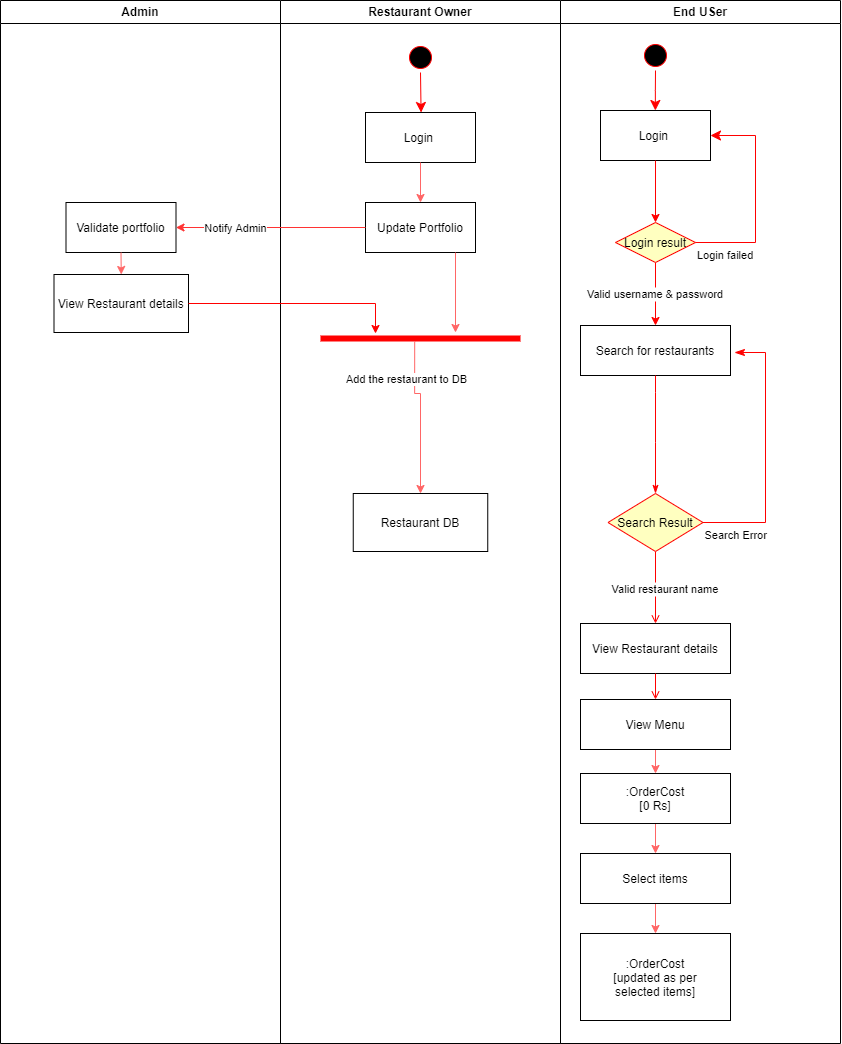

The diagram above was exported from draw.io. Its source (the exported page's mxGraphModel, read from the mxfile embedded in the PNG):
<mxGraphModel dx="1483" dy="781" grid="1" gridSize="10" guides="1" tooltips="1" connect="1" arrows="1" fold="1" page="1" pageScale="1" pageWidth="1169" pageHeight="826" background="none" math="0" shadow="0">
  <root>
    <mxCell id="0" />
    <mxCell id="1" parent="0" />
    <mxCell id="2" value="Admin" style="swimlane;whiteSpace=wrap" parent="1" vertex="1">
      <mxGeometry x="165" y="127" width="280" height="1043" as="geometry" />
    </mxCell>
    <mxCell id="6" value="" style="edgeStyle=elbowEdgeStyle;elbow=horizontal;verticalAlign=bottom;endArrow=open;endSize=8;strokeColor=#FF0000;endFill=1;rounded=0" parent="2" source="5" edge="1">
      <mxGeometry x="100" y="40" as="geometry">
        <mxPoint x="115.16666666666674" y="110" as="targetPoint" />
      </mxGeometry>
    </mxCell>
    <mxCell id="68f2ulKUjK1YPKLAIao9-63" value="Validate portfolio" style="" vertex="1" parent="2">
      <mxGeometry x="65.5" y="202" width="110" height="50" as="geometry" />
    </mxCell>
    <mxCell id="68f2ulKUjK1YPKLAIao9-74" value="View Restaurant details" style="" vertex="1" parent="2">
      <mxGeometry x="53.5" y="274" width="134.5" height="58" as="geometry" />
    </mxCell>
    <mxCell id="68f2ulKUjK1YPKLAIao9-82" value="" style="rounded=0;orthogonalLoop=1;jettySize=auto;html=1;fillColor=#f8cecc;strokeColor=#FF6666;exitX=0.5;exitY=1;exitDx=0;exitDy=0;entryX=0.5;entryY=0;entryDx=0;entryDy=0;" edge="1" parent="2" source="68f2ulKUjK1YPKLAIao9-63" target="68f2ulKUjK1YPKLAIao9-74">
      <mxGeometry relative="1" as="geometry">
        <mxPoint x="430.5" y="249" as="sourcePoint" />
        <mxPoint x="123" y="320" as="targetPoint" />
      </mxGeometry>
    </mxCell>
    <mxCell id="3" value="End USer" style="swimlane;whiteSpace=wrap" parent="1" vertex="1">
      <mxGeometry x="725" y="127" width="280" height="1043" as="geometry" />
    </mxCell>
    <mxCell id="13" value="" style="ellipse;shape=startState;fillColor=#000000;strokeColor=#ff0000;" parent="3" vertex="1">
      <mxGeometry x="80" y="40" width="30" height="30" as="geometry" />
    </mxCell>
    <mxCell id="14" value="" style="edgeStyle=elbowEdgeStyle;elbow=horizontal;verticalAlign=bottom;endArrow=classic;endSize=8;strokeColor=#FF0000;endFill=1;rounded=0" parent="3" source="13" target="15" edge="1">
      <mxGeometry x="40" y="20" as="geometry">
        <mxPoint x="55" y="90" as="targetPoint" />
      </mxGeometry>
    </mxCell>
    <mxCell id="15" value="Login " style="" parent="3" vertex="1">
      <mxGeometry x="40" y="110" width="110" height="50" as="geometry" />
    </mxCell>
    <mxCell id="17" value="" style="endArrow=classic;strokeColor=#FF0000;endFill=1;rounded=0;entryX=0.5;entryY=0;entryDx=0;entryDy=0;" parent="3" source="15" target="21" edge="1">
      <mxGeometry relative="1" as="geometry">
        <mxPoint x="75" y="220" as="targetPoint" />
      </mxGeometry>
    </mxCell>
    <mxCell id="18" value="Search for restaurants" style="" parent="3" vertex="1">
      <mxGeometry x="20" y="325" width="150" height="50" as="geometry" />
    </mxCell>
    <mxCell id="19" value="Valid username &amp; password" style="endArrow=classic;strokeColor=#FF0000;endFill=1;rounded=0;exitX=0.5;exitY=1;exitDx=0;exitDy=0;" parent="3" source="21" target="18" edge="1">
      <mxGeometry relative="1" as="geometry">
        <mxPoint x="75" y="270" as="sourcePoint" />
      </mxGeometry>
    </mxCell>
    <mxCell id="21" value="Login result" style="rhombus;fillColor=#ffffc0;strokeColor=#ff0000;" parent="3" vertex="1">
      <mxGeometry x="55" y="222" width="80" height="40" as="geometry" />
    </mxCell>
    <mxCell id="23" value="Login failed" style="edgeStyle=elbowEdgeStyle;elbow=horizontal;align=left;verticalAlign=top;endArrow=classic;endSize=8;strokeColor=#FF0000;endFill=1;rounded=0;entryX=1;entryY=0.5;entryDx=0;entryDy=0;" parent="3" source="21" target="15" edge="1">
      <mxGeometry x="-1" relative="1" as="geometry">
        <mxPoint x="195.5" y="242" as="targetPoint" />
        <Array as="points">
          <mxPoint x="195" y="210" />
        </Array>
      </mxGeometry>
    </mxCell>
    <mxCell id="68f2ulKUjK1YPKLAIao9-46" value="Valid restaurant name" style="endArrow=open;strokeColor=#FF0000;endFill=1;rounded=0;exitX=0.5;exitY=1;exitDx=0;exitDy=0;entryX=0.5;entryY=0;entryDx=0;entryDy=0;" edge="1" parent="3" source="68f2ulKUjK1YPKLAIao9-47" target="68f2ulKUjK1YPKLAIao9-50">
      <mxGeometry x="0.0476" y="10" relative="1" as="geometry">
        <mxPoint x="-399.75" y="344" as="sourcePoint" />
        <mxPoint x="95" y="522" as="targetPoint" />
        <Array as="points" />
        <mxPoint as="offset" />
      </mxGeometry>
    </mxCell>
    <mxCell id="68f2ulKUjK1YPKLAIao9-47" value="Search Result" style="rhombus;fillColor=#ffffc0;strokeColor=#ff0000;" vertex="1" parent="3">
      <mxGeometry x="47.5" y="493" width="95" height="58" as="geometry" />
    </mxCell>
    <mxCell id="68f2ulKUjK1YPKLAIao9-48" value="Search Error" style="edgeStyle=elbowEdgeStyle;elbow=horizontal;align=left;verticalAlign=top;endArrow=classicThin;endSize=8;strokeColor=#FF0000;endFill=1;rounded=0;" edge="1" parent="3" source="68f2ulKUjK1YPKLAIao9-47">
      <mxGeometry x="-1" relative="1" as="geometry">
        <mxPoint x="174" y="352" as="targetPoint" />
        <Array as="points">
          <mxPoint x="205" y="392" />
        </Array>
      </mxGeometry>
    </mxCell>
    <mxCell id="68f2ulKUjK1YPKLAIao9-88" value="" style="edgeStyle=none;rounded=0;orthogonalLoop=1;jettySize=auto;html=1;startArrow=none;startFill=0;endArrow=classic;endFill=1;strokeColor=#FF6666;" edge="1" parent="3" source="68f2ulKUjK1YPKLAIao9-51" target="68f2ulKUjK1YPKLAIao9-53">
      <mxGeometry relative="1" as="geometry" />
    </mxCell>
    <mxCell id="68f2ulKUjK1YPKLAIao9-51" value="View Menu" style="" vertex="1" parent="3">
      <mxGeometry x="20" y="699" width="150" height="50" as="geometry" />
    </mxCell>
    <mxCell id="68f2ulKUjK1YPKLAIao9-90" value="" style="edgeStyle=none;rounded=0;orthogonalLoop=1;jettySize=auto;html=1;startArrow=none;startFill=0;endArrow=classic;endFill=1;strokeColor=#FF6666;" edge="1" parent="3" source="68f2ulKUjK1YPKLAIao9-53" target="68f2ulKUjK1YPKLAIao9-89">
      <mxGeometry relative="1" as="geometry" />
    </mxCell>
    <mxCell id="68f2ulKUjK1YPKLAIao9-53" value=":OrderCost&#10;[0 Rs]" style="" vertex="1" parent="3">
      <mxGeometry x="20" y="773" width="150" height="50" as="geometry" />
    </mxCell>
    <mxCell id="68f2ulKUjK1YPKLAIao9-50" value="View Restaurant details" style="" vertex="1" parent="3">
      <mxGeometry x="20" y="623" width="150" height="50" as="geometry" />
    </mxCell>
    <mxCell id="68f2ulKUjK1YPKLAIao9-52" value="" style="endArrow=open;strokeColor=#FF0000;endFill=1;rounded=0;entryX=0.5;entryY=0;entryDx=0;entryDy=0;" edge="1" parent="3" source="68f2ulKUjK1YPKLAIao9-50" target="68f2ulKUjK1YPKLAIao9-51">
      <mxGeometry relative="1" as="geometry">
        <mxPoint x="95" y="582" as="sourcePoint" />
        <mxPoint x="105" y="432" as="targetPoint" />
      </mxGeometry>
    </mxCell>
    <mxCell id="68f2ulKUjK1YPKLAIao9-45" value="" style="endArrow=classicThin;strokeColor=#FF0000;endFill=1;rounded=0;entryX=0.5;entryY=0;entryDx=0;entryDy=0;exitX=0.5;exitY=1;exitDx=0;exitDy=0;" edge="1" parent="3" target="68f2ulKUjK1YPKLAIao9-47" source="18">
      <mxGeometry relative="1" as="geometry">
        <mxPoint x="64.75" y="362" as="sourcePoint" />
        <mxPoint x="-399.75" y="294" as="targetPoint" />
        <Array as="points">
          <mxPoint x="95" y="392" />
          <mxPoint x="95" y="442" />
        </Array>
      </mxGeometry>
    </mxCell>
    <mxCell id="68f2ulKUjK1YPKLAIao9-92" value="" style="edgeStyle=none;rounded=0;orthogonalLoop=1;jettySize=auto;html=1;startArrow=none;startFill=0;endArrow=classic;endFill=1;strokeColor=#FF6666;" edge="1" parent="3" source="68f2ulKUjK1YPKLAIao9-89" target="68f2ulKUjK1YPKLAIao9-91">
      <mxGeometry relative="1" as="geometry" />
    </mxCell>
    <mxCell id="68f2ulKUjK1YPKLAIao9-89" value="Select items" style="" vertex="1" parent="3">
      <mxGeometry x="20" y="853" width="150" height="50" as="geometry" />
    </mxCell>
    <mxCell id="68f2ulKUjK1YPKLAIao9-91" value=":OrderCost&#10;[updated as per &#10;selected items]" style="" vertex="1" parent="3">
      <mxGeometry x="20" y="933" width="150" height="87" as="geometry" />
    </mxCell>
    <mxCell id="4" value="Restaurant Owner" style="swimlane;whiteSpace=wrap" parent="1" vertex="1">
      <mxGeometry x="445" y="127" width="280" height="1043" as="geometry" />
    </mxCell>
    <mxCell id="39" value="" style="endArrow=open;strokeColor=#FF0000;endFill=1;rounded=0" parent="4" target="38" edge="1">
      <mxGeometry relative="1" as="geometry">
        <mxPoint x="145.00000000000023" y="472" as="sourcePoint" />
      </mxGeometry>
    </mxCell>
    <mxCell id="68f2ulKUjK1YPKLAIao9-55" value="" style="ellipse;shape=startState;fillColor=#000000;strokeColor=#ff0000;" vertex="1" parent="4">
      <mxGeometry x="125" y="42" width="30" height="30" as="geometry" />
    </mxCell>
    <mxCell id="68f2ulKUjK1YPKLAIao9-56" value="Login " style="" vertex="1" parent="4">
      <mxGeometry x="85" y="112" width="110" height="50" as="geometry" />
    </mxCell>
    <mxCell id="68f2ulKUjK1YPKLAIao9-58" value="" style="edgeStyle=elbowEdgeStyle;elbow=horizontal;verticalAlign=bottom;endArrow=classic;endSize=8;strokeColor=#FF0000;endFill=1;rounded=0;exitX=0.5;exitY=1;exitDx=0;exitDy=0;" edge="1" parent="4" source="68f2ulKUjK1YPKLAIao9-55">
      <mxGeometry x="-639.95" y="-106" as="geometry">
        <mxPoint x="140" y="112" as="targetPoint" />
        <mxPoint x="155" y="82" as="sourcePoint" />
      </mxGeometry>
    </mxCell>
    <mxCell id="68f2ulKUjK1YPKLAIao9-61" value="Update Portfolio" style="" vertex="1" parent="4">
      <mxGeometry x="85" y="202" width="110" height="50" as="geometry" />
    </mxCell>
    <mxCell id="68f2ulKUjK1YPKLAIao9-62" value="" style="edgeStyle=orthogonalEdgeStyle;rounded=0;orthogonalLoop=1;jettySize=auto;html=1;fillColor=#f8cecc;strokeColor=#FF6666;" edge="1" parent="4" source="68f2ulKUjK1YPKLAIao9-56" target="68f2ulKUjK1YPKLAIao9-61">
      <mxGeometry relative="1" as="geometry" />
    </mxCell>
    <mxCell id="68f2ulKUjK1YPKLAIao9-72" style="edgeStyle=orthogonalEdgeStyle;rounded=0;orthogonalLoop=1;jettySize=auto;html=1;strokeColor=#FF6666;" edge="1" parent="4">
      <mxGeometry relative="1" as="geometry">
        <mxPoint x="175" y="332" as="targetPoint" />
        <mxPoint x="175" y="252" as="sourcePoint" />
        <Array as="points">
          <mxPoint x="175" y="252" />
          <mxPoint x="175" y="337" />
        </Array>
      </mxGeometry>
    </mxCell>
    <mxCell id="68f2ulKUjK1YPKLAIao9-84" value="Restaurant DB" style="" vertex="1" parent="4">
      <mxGeometry x="72.75" y="493" width="134.5" height="58" as="geometry" />
    </mxCell>
    <mxCell id="68f2ulKUjK1YPKLAIao9-64" value="" style="edgeStyle=orthogonalEdgeStyle;rounded=0;orthogonalLoop=1;jettySize=auto;html=1;fillColor=#f8cecc;strokeColor=#FF3333;entryX=1;entryY=0.5;entryDx=0;entryDy=0;" edge="1" parent="1" source="68f2ulKUjK1YPKLAIao9-61" target="68f2ulKUjK1YPKLAIao9-63">
      <mxGeometry relative="1" as="geometry">
        <mxPoint x="370" y="330" as="targetPoint" />
      </mxGeometry>
    </mxCell>
    <mxCell id="68f2ulKUjK1YPKLAIao9-83" value="Notify Admin" style="edgeLabel;html=1;align=center;verticalAlign=middle;resizable=0;points=[];" vertex="1" connectable="0" parent="68f2ulKUjK1YPKLAIao9-64">
      <mxGeometry x="0.2088" y="-2" relative="1" as="geometry">
        <mxPoint x="-16" y="2" as="offset" />
      </mxGeometry>
    </mxCell>
    <mxCell id="68f2ulKUjK1YPKLAIao9-71" style="edgeStyle=orthogonalEdgeStyle;rounded=0;orthogonalLoop=1;jettySize=auto;html=1;exitX=0.471;exitY=0.828;exitDx=0;exitDy=0;exitPerimeter=0;strokeColor=#FF6666;entryX=0.5;entryY=0;entryDx=0;entryDy=0;" edge="1" parent="1" source="68f2ulKUjK1YPKLAIao9-68" target="68f2ulKUjK1YPKLAIao9-84">
      <mxGeometry relative="1" as="geometry">
        <mxPoint x="579" y="540" as="targetPoint" />
        <Array as="points">
          <mxPoint x="579" y="520" />
          <mxPoint x="585" y="520" />
        </Array>
      </mxGeometry>
    </mxCell>
    <mxCell id="68f2ulKUjK1YPKLAIao9-68" value="" style="shape=line;html=1;strokeWidth=6;strokeColor=#ff0000;" vertex="1" parent="1">
      <mxGeometry x="485" y="460" width="200" height="10" as="geometry" />
    </mxCell>
    <mxCell id="11" value="" style="endArrow=classic;strokeColor=#FF0000;endFill=1;rounded=0;exitX=1;exitY=0.5;exitDx=0;exitDy=0;" parent="1" source="68f2ulKUjK1YPKLAIao9-74" edge="1">
      <mxGeometry relative="1" as="geometry">
        <mxPoint x="352" y="391" as="sourcePoint" />
        <mxPoint x="540" y="460" as="targetPoint" />
        <Array as="points">
          <mxPoint x="540" y="430" />
        </Array>
      </mxGeometry>
    </mxCell>
    <mxCell id="68f2ulKUjK1YPKLAIao9-85" value="Add the restaurant to DB" style="edgeLabel;html=1;align=center;verticalAlign=middle;resizable=0;points=[];" vertex="1" connectable="0" parent="1">
      <mxGeometry x="409.8823529411766" y="364" as="geometry">
        <mxPoint x="160" y="141" as="offset" />
      </mxGeometry>
    </mxCell>
  </root>
</mxGraphModel>